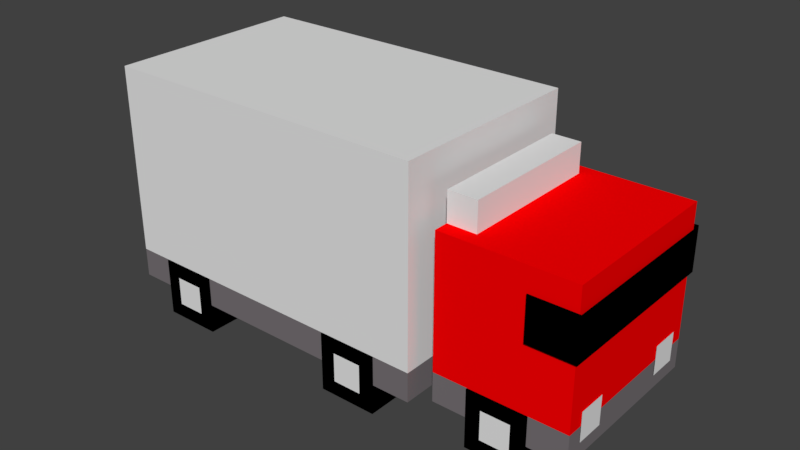 # Source: Car_Large.blend  (saved by Blender 2.78.0; exported with 4.5.12 LTS)
import bpy
from mathutils import Matrix  # noqa: F401  (used for matrix-valued properties, if any)

bpy.ops.wm.read_factory_settings(use_empty=True)
scene = bpy.context.scene
scene.name = 'Scene'

# ---- collections
col_collection_9 = bpy.data.collections.new('Collection 9'); scene.collection.children.link(col_collection_9)

# ---- materials (node trees are filled in below, after node groups)
mat_black = bpy.data.materials.new('Black')
mat_black.alpha_threshold = 0.0
mat_black.use_transparent_shadow = False
mat_black.diffuse_color = (0.0, 0.0, 0.0, 1.0)
mat_black.roughness = 0.5
mat_gray = bpy.data.materials.new('Gray')
mat_gray.alpha_threshold = 0.0
mat_gray.use_transparent_shadow = False
mat_gray.diffuse_color = (0.1845, 0.166, 0.1762, 1.0)
mat_gray.roughness = 0.5
mat_red = bpy.data.materials.new('Red')
mat_red.alpha_threshold = 0.0
mat_red.use_transparent_shadow = False
mat_red.diffuse_color = (1.0, 0.0, 0.0008594, 1.0)
mat_red.roughness = 0.5
mat_white = bpy.data.materials.new('White')
mat_white.alpha_threshold = 0.0
mat_white.use_transparent_shadow = False
mat_white.roughness = 0.5

# ---- material node trees

# ---- world
world_world = bpy.data.worlds.new('World'); scene.world = world_world
world_world.color = (0.05088, 0.05088, 0.05088)
world_world.use_sun_shadow = False
world_world.sun_shadow_jitter_overblur = 0.0
world_world.cycles.sampling_method = 'MANUAL'

# ---- meshes
me_car_large = bpy.data.meshes.new('Car Large')
me_car_large.from_pydata([(-1.61, 1.191, -0.49), (-1.61, 0.2813, -0.49), (3.41e-06, 1.191, -0.49), (3.41e-06, 0.2813, -0.49), (-1.75, 0.9813, -0.7), (-1.75, 0.2813, -0.7), (-1.68, 0.9113, -0.42), (-1.68, 0.2813, -0.42), (-2.31, 0.9113, -0.42), (-2.31, 0.2813, -0.42), (-1.68, 0.7713, -0.35), (-1.68, 1.051, -0.35), (-1.82, 0.7713, -0.35), (-1.82, 1.051, -0.35), (-2.1, 0.5963, -0.434), (-2.1, 0.8063, -0.434), (-2.324, 0.5963, -0.434), (-2.324, 0.8063, -0.434), (3.41e-06, 0.1413, -0.49), (-1.61, 0.1413, -0.49), (-0.448, 0.2813, -0.217), (-0.448, 0.001342, -0.217), (-0.448, 0.2813, -0.497), (-0.448, 0.001343, -0.497), (-0.168, 0.2813, -0.217), (-0.168, 0.001342, -0.217), (-0.168, 0.2813, -0.497), (-0.168, 0.001343, -0.497), (-1.148, 0.001343, -0.497), (-1.148, 0.2813, -0.497), (-1.148, 0.001342, -0.217), (-1.148, 0.2813, -0.217), (-1.428, 0.001343, -0.497), (-1.428, 0.2813, -0.497), (-1.428, 0.001342, -0.217), (-1.428, 0.2813, -0.217), (-1.218, 0.07134, -0.497), (-1.218, 0.2113, -0.497), (-1.358, 0.2113, -0.497), (-1.358, 0.07134, -0.497), (-0.238, 0.07134, -0.497), (-0.238, 0.2113, -0.497), (-0.378, 0.2113, -0.497), (-0.378, 0.07134, -0.497), (-2.31, 0.1413, -0.42), (-1.68, 0.1413, -0.42), (-1.848, 0.001343, -0.427), (-1.848, 0.2813, -0.427), (-1.848, 0.001342, -0.147), (-1.848, 0.2813, -0.147), (-2.128, 0.001343, -0.427), (-2.128, 0.2813, -0.427), (-2.128, 0.001342, -0.147), (-2.128, 0.2813, -0.147), (-1.918, 0.07134, -0.427), (-1.918, 0.2113, -0.427), (-2.058, 0.2113, -0.427), (-2.058, 0.07134, -0.427), (-2.315, 0.2113, -0.35), (-2.315, 0.3513, -0.35), (-2.315, 0.2113, -0.21), (-2.315, 0.3513, -0.21), (-1.61, 1.191, 0.49), (-1.61, 0.2813, 0.49), (3.41e-06, 1.191, 0.49), (3.41e-06, 0.2813, 0.49), (-1.75, 0.9813, 0.0), (-1.75, 0.9813, 0.7), (-1.75, 0.2813, 0.7), (-1.68, 0.9113, 0.42), (-1.68, 0.2813, 0.42), (-2.31, 0.9113, 0.42), (-2.31, 0.2813, 0.42), (-1.68, 0.7713, 0.35), (-1.68, 1.051, 0.35), (-1.82, 0.7713, 0.35), (-1.82, 1.051, 0.35), (-2.1, 0.5963, 0.434), (-2.1, 0.8063, 0.434), (-2.324, 0.5963, 0.434), (-2.324, 0.8063, 0.434), (3.41e-06, 0.1413, 0.49), (-1.61, 0.1413, 0.49), (-0.448, 0.2813, 0.217), (-0.448, 0.001342, 0.217), (-0.448, 0.2813, 0.497), (-0.448, 0.001343, 0.497), (-0.168, 0.2813, 0.217), (-0.168, 0.001342, 0.217), (-0.168, 0.2813, 0.497), (-0.168, 0.001343, 0.497), (-1.148, 0.001343, 0.497), (-1.148, 0.2813, 0.497), (-1.148, 0.001342, 0.217), (-1.148, 0.2813, 0.217), (-1.428, 0.001343, 0.497), (-1.428, 0.2813, 0.497), (-1.428, 0.001342, 0.217), (-1.428, 0.2813, 0.217), (-2.324, 0.5963, 0.0), (-2.324, 0.8063, 0.0), (-1.218, 0.07134, 0.497), (-1.218, 0.2113, 0.497), (-1.358, 0.2113, 0.497), (-1.358, 0.07134, 0.497), (-0.238, 0.07134, 0.497), (-0.238, 0.2113, 0.497), (-0.378, 0.2113, 0.497), (-0.378, 0.07134, 0.497), (-2.31, 0.1413, 0.42), (-1.68, 0.1413, 0.42), (-1.848, 0.001343, 0.427), (-1.848, 0.2813, 0.427), (-1.848, 0.001342, 0.147), (-1.848, 0.2813, 0.147), (-2.128, 0.001343, 0.427), (-2.128, 0.2813, 0.427), (-2.128, 0.001342, 0.147), (-2.128, 0.2813, 0.147), (-1.918, 0.07134, 0.427), (-1.918, 0.2113, 0.427), (-2.058, 0.2113, 0.427), (-2.058, 0.07134, 0.427), (-2.315, 0.2113, 0.35), (-2.315, 0.3513, 0.35), (-2.315, 0.2113, 0.21), (-2.315, 0.3513, 0.21)], [], [(1, 0, 2, 3), (19, 82, 63, 1), (1, 3, 18, 19), (12, 13, 11, 10), (9, 7, 45, 44), (6, 7, 9, 8), (16, 17, 15, 14), (1, 63, 62, 0), (20, 24, 26, 22), (22, 26, 41, 42), (21, 20, 22, 23), (27, 26, 24, 25), (28, 29, 31, 30), (34, 35, 33, 32), (33, 29, 37, 38), (35, 31, 29, 33), (13, 76, 74, 11), (9, 72, 71, 8), (99, 100, 17, 16), (65, 3, 2, 64), (44, 109, 72, 9), (0, 62, 64, 2), (65, 81, 18, 3), (39, 38, 37, 36), (32, 33, 38, 39), (29, 28, 36, 37), (28, 32, 39, 36), (43, 42, 41, 40), (23, 22, 42, 43), (26, 27, 40, 41), (27, 23, 43, 40), (12, 75, 76, 13), (46, 47, 49, 48), (52, 53, 51, 50), (51, 47, 55, 56), (53, 49, 47, 51), (57, 56, 55, 54), (50, 51, 56, 57), (47, 46, 54, 55), (46, 50, 57, 54), (60, 61, 59, 58), (63, 65, 64, 62), (63, 82, 81, 65), (75, 73, 74, 76), (72, 109, 110, 70), (69, 71, 72, 70), (79, 77, 78, 80), (83, 85, 89, 87), (85, 107, 106, 89), (84, 86, 85, 83), (90, 88, 87, 89), (91, 93, 94, 92), (97, 95, 96, 98), (96, 103, 102, 92), (98, 96, 92, 94), (99, 79, 80, 100), (104, 101, 102, 103), (95, 104, 103, 96), (92, 102, 101, 91), (91, 101, 104, 95), (108, 105, 106, 107), (86, 108, 107, 85), (89, 106, 105, 90), (90, 105, 108, 86), (111, 113, 114, 112), (117, 115, 116, 118), (116, 121, 120, 112), (118, 116, 112, 114), (122, 119, 120, 121), (115, 122, 121, 116), (112, 120, 119, 111), (111, 119, 122, 115), (125, 123, 124, 126), (8, 71, 69, 6)])
me_car_large.polygons.foreach_set('material_index', [3, 1, 1, 3, 1, 2, 0, 3, 0, 0, 0, 0, 0, 0, 0, 0, 3, 2, 0, 3, 1, 3, 1, 3, 0, 0, 0, 3, 0, 0, 0, 3, 0, 0, 0, 0, 3, 0, 0, 0, 3, 3, 1, 3, 1, 2, 0, 0, 0, 0, 0, 0, 0, 0, 0, 0, 3, 0, 0, 0, 3, 0, 0, 0, 0, 0, 0, 0, 3, 0, 0, 0, 3, 2])
me_car_large.materials.append(mat_black)
me_car_large.materials.append(mat_gray)
me_car_large.materials.append(mat_red)
me_car_large.materials.append(mat_white)
me_car_large.use_remesh_preserve_volume = False
me_car_large.use_remesh_preserve_attributes = False
me_car_large.use_mirror_vertex_groups = False
me_car_large.update()

# ---- objects
ob_car_large = bpy.data.objects.new('Car Large', me_car_large)

# ---- transforms, parenting, visibility, modifiers, constraints
ob_car_large.location = (0.0, -2.241e-05, -1.016e-05)
ob_car_large.rotation_euler = (1.571, -0.0, -3.142)
ob_car_large.lineart.crease_threshold = 0.0

# ---- collection membership
col_collection_9.objects.link(ob_car_large)

# ---- scene / render settings (as saved in the file)
scene.frame_start = 1; scene.frame_end = 250; scene.frame_set(1)
scene.render.engine = 'BLENDER_EEVEE_NEXT'
scene.render.resolution_percentage = 50
scene.render.dither_intensity = 0.0
scene.cycles.use_denoising = False
scene.cycles.samples = 128
scene.cycles.sampling_pattern = 'TABULATED_SOBOL'
scene.cycles.light_sampling_threshold = 0.0
scene.cycles.use_adaptive_sampling = False
scene.cycles.use_light_tree = False
scene.cycles.blur_glossy = 0.0
scene.cycles.sample_clamp_indirect = 0.0
scene.view_settings.view_transform = 'Standard'
bpy.context.view_layer.update()

# ---- added for rendering (the .blend has no active camera and no usable light): camera, sun
cam_auto = bpy.data.cameras.new('AutoCamera')
cam_auto.lens = 50.0
cam_auto.sensor_width = 36.0
cam_auto.clip_end = 1000.0
ob_auto_camera = bpy.data.objects.new('AutoCamera', cam_auto)
scene.collection.objects.link(ob_auto_camera)
ob_auto_camera.location = (3.90309, -3.28933, 2.78921)
ob_auto_camera.rotation_euler = (1.09748, -7.21219e-08, 0.694738)
scene.camera = ob_auto_camera
light_auto_sun = bpy.data.lights.new('AutoSun', 'SUN')
light_auto_sun.energy = 3.0
light_auto_sun.angle = 0.0523599
ob_auto_sun = bpy.data.objects.new('AutoSun', light_auto_sun)
scene.collection.objects.link(ob_auto_sun)
ob_auto_sun.rotation_euler = (0.872665, 0.174533, 0.523599)
bpy.context.view_layer.update()
